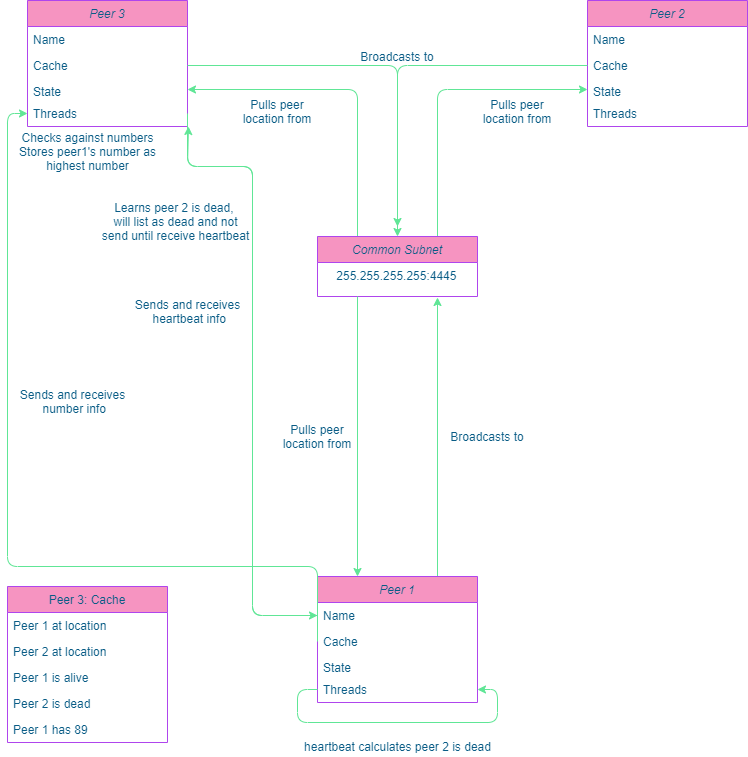

The diagram above was exported from draw.io. Its source (the exported page's mxGraphModel, read from the mxfile embedded in the PNG):
<mxGraphModel dx="462" dy="708" grid="1" gridSize="10" guides="1" tooltips="1" connect="1" arrows="1" fold="1" page="1" pageScale="1" pageWidth="827" pageHeight="1169" math="0" shadow="0">
  <root>
    <mxCell id="WIyWlLk6GJQsqaUBKTNV-0" />
    <mxCell id="WIyWlLk6GJQsqaUBKTNV-1" parent="WIyWlLk6GJQsqaUBKTNV-0" />
    <mxCell id="lXcVUL_2oQ68aPuigV5h-2" value="Peer 3" style="swimlane;fontStyle=2;align=center;verticalAlign=top;childLayout=stackLayout;horizontal=1;startSize=26;horizontalStack=0;resizeParent=1;resizeLast=0;collapsible=1;marginBottom=0;rounded=0;shadow=0;strokeWidth=1;fillColor=#F694C1;strokeColor=#AF45ED;fontColor=#095C86;" vertex="1" parent="WIyWlLk6GJQsqaUBKTNV-1">
      <mxGeometry x="30" y="34" width="160" height="126" as="geometry">
        <mxRectangle x="230" y="140" width="160" height="26" as="alternateBounds" />
      </mxGeometry>
    </mxCell>
    <mxCell id="lXcVUL_2oQ68aPuigV5h-3" value="Name" style="text;align=left;verticalAlign=top;spacingLeft=4;spacingRight=4;overflow=hidden;rotatable=0;points=[[0,0.5],[1,0.5]];portConstraint=eastwest;fontColor=#095C86;" vertex="1" parent="lXcVUL_2oQ68aPuigV5h-2">
      <mxGeometry y="26" width="160" height="26" as="geometry" />
    </mxCell>
    <mxCell id="lXcVUL_2oQ68aPuigV5h-4" value="Cache" style="text;align=left;verticalAlign=top;spacingLeft=4;spacingRight=4;overflow=hidden;rotatable=0;points=[[0,0.5],[1,0.5]];portConstraint=eastwest;rounded=0;shadow=0;html=0;fontColor=#095C86;" vertex="1" parent="lXcVUL_2oQ68aPuigV5h-2">
      <mxGeometry y="52" width="160" height="26" as="geometry" />
    </mxCell>
    <mxCell id="lXcVUL_2oQ68aPuigV5h-5" value="State&#10;&#10;" style="text;align=left;verticalAlign=top;spacingLeft=4;spacingRight=4;overflow=hidden;rotatable=0;points=[[0,0.5],[1,0.5]];portConstraint=eastwest;rounded=0;shadow=0;html=0;fontColor=#095C86;" vertex="1" parent="lXcVUL_2oQ68aPuigV5h-2">
      <mxGeometry y="78" width="160" height="22" as="geometry" />
    </mxCell>
    <mxCell id="lXcVUL_2oQ68aPuigV5h-6" value="Threads" style="text;align=left;verticalAlign=top;spacingLeft=4;spacingRight=4;overflow=hidden;rotatable=0;points=[[0,0.5],[1,0.5]];portConstraint=eastwest;rounded=0;shadow=0;html=0;fontColor=#095C86;" vertex="1" parent="lXcVUL_2oQ68aPuigV5h-2">
      <mxGeometry y="100" width="160" height="26" as="geometry" />
    </mxCell>
    <mxCell id="lXcVUL_2oQ68aPuigV5h-7" value="Peer 2" style="swimlane;fontStyle=2;align=center;verticalAlign=top;childLayout=stackLayout;horizontal=1;startSize=26;horizontalStack=0;resizeParent=1;resizeLast=0;collapsible=1;marginBottom=0;rounded=0;shadow=0;strokeWidth=1;fillColor=#F694C1;strokeColor=#AF45ED;fontColor=#095C86;" vertex="1" parent="WIyWlLk6GJQsqaUBKTNV-1">
      <mxGeometry x="590" y="34" width="160" height="126" as="geometry">
        <mxRectangle x="230" y="140" width="160" height="26" as="alternateBounds" />
      </mxGeometry>
    </mxCell>
    <mxCell id="lXcVUL_2oQ68aPuigV5h-8" value="Name" style="text;align=left;verticalAlign=top;spacingLeft=4;spacingRight=4;overflow=hidden;rotatable=0;points=[[0,0.5],[1,0.5]];portConstraint=eastwest;fontColor=#095C86;" vertex="1" parent="lXcVUL_2oQ68aPuigV5h-7">
      <mxGeometry y="26" width="160" height="26" as="geometry" />
    </mxCell>
    <mxCell id="lXcVUL_2oQ68aPuigV5h-9" value="Cache" style="text;align=left;verticalAlign=top;spacingLeft=4;spacingRight=4;overflow=hidden;rotatable=0;points=[[0,0.5],[1,0.5]];portConstraint=eastwest;rounded=0;shadow=0;html=0;fontColor=#095C86;" vertex="1" parent="lXcVUL_2oQ68aPuigV5h-7">
      <mxGeometry y="52" width="160" height="26" as="geometry" />
    </mxCell>
    <mxCell id="lXcVUL_2oQ68aPuigV5h-10" value="State&#10;&#10;" style="text;align=left;verticalAlign=top;spacingLeft=4;spacingRight=4;overflow=hidden;rotatable=0;points=[[0,0.5],[1,0.5]];portConstraint=eastwest;rounded=0;shadow=0;html=0;fontColor=#095C86;" vertex="1" parent="lXcVUL_2oQ68aPuigV5h-7">
      <mxGeometry y="78" width="160" height="22" as="geometry" />
    </mxCell>
    <mxCell id="lXcVUL_2oQ68aPuigV5h-11" value="Threads" style="text;align=left;verticalAlign=top;spacingLeft=4;spacingRight=4;overflow=hidden;rotatable=0;points=[[0,0.5],[1,0.5]];portConstraint=eastwest;rounded=0;shadow=0;html=0;fontColor=#095C86;" vertex="1" parent="lXcVUL_2oQ68aPuigV5h-7">
      <mxGeometry y="100" width="160" height="26" as="geometry" />
    </mxCell>
    <mxCell id="lXcVUL_2oQ68aPuigV5h-22" style="edgeStyle=orthogonalEdgeStyle;curved=0;rounded=1;sketch=0;orthogonalLoop=1;jettySize=auto;html=1;exitX=0.25;exitY=0;exitDx=0;exitDy=0;entryX=1;entryY=0.5;entryDx=0;entryDy=0;strokeColor=#60E696;fillColor=#F694C1;fontColor=#095C86;" edge="1" parent="WIyWlLk6GJQsqaUBKTNV-1" source="lXcVUL_2oQ68aPuigV5h-12" target="lXcVUL_2oQ68aPuigV5h-5">
      <mxGeometry relative="1" as="geometry" />
    </mxCell>
    <mxCell id="lXcVUL_2oQ68aPuigV5h-23" style="edgeStyle=orthogonalEdgeStyle;curved=0;rounded=1;sketch=0;orthogonalLoop=1;jettySize=auto;html=1;exitX=0.75;exitY=0;exitDx=0;exitDy=0;entryX=0;entryY=0.5;entryDx=0;entryDy=0;strokeColor=#60E696;fillColor=#F694C1;fontColor=#095C86;" edge="1" parent="WIyWlLk6GJQsqaUBKTNV-1" source="lXcVUL_2oQ68aPuigV5h-12" target="lXcVUL_2oQ68aPuigV5h-10">
      <mxGeometry relative="1" as="geometry" />
    </mxCell>
    <mxCell id="lXcVUL_2oQ68aPuigV5h-12" value="Common Subnet" style="swimlane;fontStyle=2;align=center;verticalAlign=top;childLayout=stackLayout;horizontal=1;startSize=26;horizontalStack=0;resizeParent=1;resizeLast=0;collapsible=1;marginBottom=0;rounded=0;shadow=0;strokeWidth=1;fillColor=#F694C1;strokeColor=#AF45ED;fontColor=#095C86;" vertex="1" parent="WIyWlLk6GJQsqaUBKTNV-1">
      <mxGeometry x="320" y="270" width="160" height="60" as="geometry">
        <mxRectangle x="230" y="140" width="160" height="26" as="alternateBounds" />
      </mxGeometry>
    </mxCell>
    <mxCell id="lXcVUL_2oQ68aPuigV5h-13" value="    255.255.255.255:4445" style="text;align=left;verticalAlign=top;spacingLeft=4;spacingRight=4;overflow=hidden;rotatable=0;points=[[0,0.5],[1,0.5]];portConstraint=eastwest;fontColor=#095C86;" vertex="1" parent="lXcVUL_2oQ68aPuigV5h-12">
      <mxGeometry y="26" width="160" height="34" as="geometry" />
    </mxCell>
    <mxCell id="zkfFHV4jXpPFQw0GAbJ--17" value="Peer 3: Cache" style="swimlane;fontStyle=0;align=center;verticalAlign=top;childLayout=stackLayout;horizontal=1;startSize=26;horizontalStack=0;resizeParent=1;resizeLast=0;collapsible=1;marginBottom=0;rounded=0;shadow=0;strokeWidth=1;fillColor=#F694C1;strokeColor=#AF45ED;fontColor=#095C86;" parent="WIyWlLk6GJQsqaUBKTNV-1" vertex="1">
      <mxGeometry x="10" y="620" width="160" height="156" as="geometry">
        <mxRectangle x="550" y="140" width="160" height="26" as="alternateBounds" />
      </mxGeometry>
    </mxCell>
    <mxCell id="zkfFHV4jXpPFQw0GAbJ--18" value="Peer 1 at location " style="text;align=left;verticalAlign=top;spacingLeft=4;spacingRight=4;overflow=hidden;rotatable=0;points=[[0,0.5],[1,0.5]];portConstraint=eastwest;fontColor=#095C86;fontStyle=0" parent="zkfFHV4jXpPFQw0GAbJ--17" vertex="1">
      <mxGeometry y="26" width="160" height="26" as="geometry" />
    </mxCell>
    <mxCell id="zkfFHV4jXpPFQw0GAbJ--19" value="Peer 2 at location " style="text;align=left;verticalAlign=top;spacingLeft=4;spacingRight=4;overflow=hidden;rotatable=0;points=[[0,0.5],[1,0.5]];portConstraint=eastwest;rounded=0;shadow=0;html=0;fontColor=#095C86;" parent="zkfFHV4jXpPFQw0GAbJ--17" vertex="1">
      <mxGeometry y="52" width="160" height="26" as="geometry" />
    </mxCell>
    <mxCell id="zkfFHV4jXpPFQw0GAbJ--20" value="Peer 1 is alive" style="text;align=left;verticalAlign=top;spacingLeft=4;spacingRight=4;overflow=hidden;rotatable=0;points=[[0,0.5],[1,0.5]];portConstraint=eastwest;rounded=0;shadow=0;html=0;fontColor=#095C86;" parent="zkfFHV4jXpPFQw0GAbJ--17" vertex="1">
      <mxGeometry y="78" width="160" height="26" as="geometry" />
    </mxCell>
    <mxCell id="zkfFHV4jXpPFQw0GAbJ--21" value="Peer 2 is dead" style="text;align=left;verticalAlign=top;spacingLeft=4;spacingRight=4;overflow=hidden;rotatable=0;points=[[0,0.5],[1,0.5]];portConstraint=eastwest;rounded=0;shadow=0;html=0;fontColor=#095C86;" parent="zkfFHV4jXpPFQw0GAbJ--17" vertex="1">
      <mxGeometry y="104" width="160" height="26" as="geometry" />
    </mxCell>
    <mxCell id="zkfFHV4jXpPFQw0GAbJ--22" value="Peer 1 has 89" style="text;align=left;verticalAlign=top;spacingLeft=4;spacingRight=4;overflow=hidden;rotatable=0;points=[[0,0.5],[1,0.5]];portConstraint=eastwest;rounded=0;shadow=0;html=0;fontColor=#095C86;" parent="zkfFHV4jXpPFQw0GAbJ--17" vertex="1">
      <mxGeometry y="130" width="160" height="26" as="geometry" />
    </mxCell>
    <mxCell id="lXcVUL_2oQ68aPuigV5h-17" style="edgeStyle=orthogonalEdgeStyle;curved=0;rounded=1;sketch=0;orthogonalLoop=1;jettySize=auto;html=1;entryX=0.5;entryY=0;entryDx=0;entryDy=0;strokeColor=#60E696;fillColor=#F694C1;fontColor=#095C86;" edge="1" parent="WIyWlLk6GJQsqaUBKTNV-1" source="lXcVUL_2oQ68aPuigV5h-4" target="lXcVUL_2oQ68aPuigV5h-12">
      <mxGeometry relative="1" as="geometry" />
    </mxCell>
    <mxCell id="lXcVUL_2oQ68aPuigV5h-18" style="edgeStyle=orthogonalEdgeStyle;curved=0;rounded=1;sketch=0;orthogonalLoop=1;jettySize=auto;html=1;strokeColor=#60E696;fillColor=#F694C1;fontColor=#095C86;" edge="1" parent="WIyWlLk6GJQsqaUBKTNV-1" source="lXcVUL_2oQ68aPuigV5h-9">
      <mxGeometry relative="1" as="geometry">
        <mxPoint x="400" y="260" as="targetPoint" />
      </mxGeometry>
    </mxCell>
    <mxCell id="lXcVUL_2oQ68aPuigV5h-24" style="edgeStyle=orthogonalEdgeStyle;curved=0;rounded=1;sketch=0;orthogonalLoop=1;jettySize=auto;html=1;exitX=0.75;exitY=0;exitDx=0;exitDy=0;strokeColor=#60E696;fillColor=#F694C1;fontColor=#095C86;" edge="1" parent="WIyWlLk6GJQsqaUBKTNV-1" source="zkfFHV4jXpPFQw0GAbJ--0">
      <mxGeometry relative="1" as="geometry">
        <mxPoint x="440" y="331" as="targetPoint" />
      </mxGeometry>
    </mxCell>
    <mxCell id="zkfFHV4jXpPFQw0GAbJ--0" value="Peer 1" style="swimlane;fontStyle=2;align=center;verticalAlign=top;childLayout=stackLayout;horizontal=1;startSize=26;horizontalStack=0;resizeParent=1;resizeLast=0;collapsible=1;marginBottom=0;rounded=0;shadow=0;strokeWidth=1;fillColor=#F694C1;strokeColor=#AF45ED;fontColor=#095C86;" parent="WIyWlLk6GJQsqaUBKTNV-1" vertex="1">
      <mxGeometry x="320" y="610" width="160" height="126" as="geometry">
        <mxRectangle x="230" y="140" width="160" height="26" as="alternateBounds" />
      </mxGeometry>
    </mxCell>
    <mxCell id="zkfFHV4jXpPFQw0GAbJ--1" value="Name" style="text;align=left;verticalAlign=top;spacingLeft=4;spacingRight=4;overflow=hidden;rotatable=0;points=[[0,0.5],[1,0.5]];portConstraint=eastwest;fontColor=#095C86;" parent="zkfFHV4jXpPFQw0GAbJ--0" vertex="1">
      <mxGeometry y="26" width="160" height="26" as="geometry" />
    </mxCell>
    <mxCell id="zkfFHV4jXpPFQw0GAbJ--2" value="Cache" style="text;align=left;verticalAlign=top;spacingLeft=4;spacingRight=4;overflow=hidden;rotatable=0;points=[[0,0.5],[1,0.5]];portConstraint=eastwest;rounded=0;shadow=0;html=0;fontColor=#095C86;" parent="zkfFHV4jXpPFQw0GAbJ--0" vertex="1">
      <mxGeometry y="52" width="160" height="26" as="geometry" />
    </mxCell>
    <mxCell id="zkfFHV4jXpPFQw0GAbJ--3" value="State&#10;&#10;" style="text;align=left;verticalAlign=top;spacingLeft=4;spacingRight=4;overflow=hidden;rotatable=0;points=[[0,0.5],[1,0.5]];portConstraint=eastwest;rounded=0;shadow=0;html=0;fontColor=#095C86;" parent="zkfFHV4jXpPFQw0GAbJ--0" vertex="1">
      <mxGeometry y="78" width="160" height="22" as="geometry" />
    </mxCell>
    <mxCell id="lXcVUL_2oQ68aPuigV5h-0" value="Threads" style="text;align=left;verticalAlign=top;spacingLeft=4;spacingRight=4;overflow=hidden;rotatable=0;points=[[0,0.5],[1,0.5]];portConstraint=eastwest;rounded=0;shadow=0;html=0;fontColor=#095C86;" vertex="1" parent="zkfFHV4jXpPFQw0GAbJ--0">
      <mxGeometry y="100" width="160" height="26" as="geometry" />
    </mxCell>
    <mxCell id="lXcVUL_2oQ68aPuigV5h-34" style="edgeStyle=orthogonalEdgeStyle;curved=0;rounded=1;sketch=0;orthogonalLoop=1;jettySize=auto;html=1;exitX=0;exitY=0.5;exitDx=0;exitDy=0;strokeColor=#60E696;fillColor=#F694C1;fontColor=#095C86;" edge="1" parent="zkfFHV4jXpPFQw0GAbJ--0" source="lXcVUL_2oQ68aPuigV5h-0" target="lXcVUL_2oQ68aPuigV5h-0">
      <mxGeometry relative="1" as="geometry" />
    </mxCell>
    <mxCell id="lXcVUL_2oQ68aPuigV5h-20" value="Broadcasts to" style="text;html=1;strokeColor=none;fillColor=none;align=center;verticalAlign=middle;whiteSpace=wrap;rounded=0;sketch=0;fontColor=#095C86;" vertex="1" parent="WIyWlLk6GJQsqaUBKTNV-1">
      <mxGeometry x="360" y="80" width="80" height="20" as="geometry" />
    </mxCell>
    <mxCell id="lXcVUL_2oQ68aPuigV5h-21" value="Broadcasts to" style="text;html=1;strokeColor=none;fillColor=none;align=center;verticalAlign=middle;whiteSpace=wrap;rounded=0;sketch=0;fontColor=#095C86;" vertex="1" parent="WIyWlLk6GJQsqaUBKTNV-1">
      <mxGeometry x="450" y="460" width="80" height="20" as="geometry" />
    </mxCell>
    <mxCell id="lXcVUL_2oQ68aPuigV5h-26" style="edgeStyle=orthogonalEdgeStyle;curved=0;rounded=1;sketch=0;orthogonalLoop=1;jettySize=auto;html=1;entryX=0.25;entryY=0;entryDx=0;entryDy=0;strokeColor=#60E696;fillColor=#F694C1;fontColor=#095C86;" edge="1" parent="WIyWlLk6GJQsqaUBKTNV-1" target="zkfFHV4jXpPFQw0GAbJ--0">
      <mxGeometry relative="1" as="geometry">
        <mxPoint x="360" y="330" as="sourcePoint" />
      </mxGeometry>
    </mxCell>
    <mxCell id="lXcVUL_2oQ68aPuigV5h-27" value="Pulls peer location from" style="text;html=1;strokeColor=none;fillColor=none;align=center;verticalAlign=middle;whiteSpace=wrap;rounded=0;sketch=0;fontColor=#095C86;" vertex="1" parent="WIyWlLk6GJQsqaUBKTNV-1">
      <mxGeometry x="280" y="460" width="80" height="20" as="geometry" />
    </mxCell>
    <mxCell id="lXcVUL_2oQ68aPuigV5h-28" value="Pulls peer location from" style="text;html=1;strokeColor=none;fillColor=none;align=center;verticalAlign=middle;whiteSpace=wrap;rounded=0;sketch=0;fontColor=#095C86;" vertex="1" parent="WIyWlLk6GJQsqaUBKTNV-1">
      <mxGeometry x="240" y="135" width="80" height="20" as="geometry" />
    </mxCell>
    <mxCell id="lXcVUL_2oQ68aPuigV5h-29" value="Pulls peer location from" style="text;html=1;strokeColor=none;fillColor=none;align=center;verticalAlign=middle;whiteSpace=wrap;rounded=0;sketch=0;fontColor=#095C86;" vertex="1" parent="WIyWlLk6GJQsqaUBKTNV-1">
      <mxGeometry x="480" y="135" width="80" height="20" as="geometry" />
    </mxCell>
    <mxCell id="lXcVUL_2oQ68aPuigV5h-30" style="edgeStyle=orthogonalEdgeStyle;curved=0;rounded=1;sketch=0;orthogonalLoop=1;jettySize=auto;html=1;exitX=0;exitY=0.5;exitDx=0;exitDy=0;strokeColor=#60E696;fillColor=#F694C1;fontColor=#095C86;" edge="1" parent="WIyWlLk6GJQsqaUBKTNV-1" source="zkfFHV4jXpPFQw0GAbJ--1">
      <mxGeometry relative="1" as="geometry">
        <mxPoint x="191" y="160" as="targetPoint" />
        <Array as="points">
          <mxPoint x="255" y="649" />
          <mxPoint x="255" y="200" />
          <mxPoint x="190" y="200" />
        </Array>
      </mxGeometry>
    </mxCell>
    <mxCell id="lXcVUL_2oQ68aPuigV5h-32" style="edgeStyle=orthogonalEdgeStyle;curved=0;rounded=1;sketch=0;orthogonalLoop=1;jettySize=auto;html=1;exitX=1;exitY=0.5;exitDx=0;exitDy=0;entryX=0;entryY=0.5;entryDx=0;entryDy=0;strokeColor=#60E696;fillColor=#F694C1;fontColor=#095C86;" edge="1" parent="WIyWlLk6GJQsqaUBKTNV-1" source="lXcVUL_2oQ68aPuigV5h-6" target="zkfFHV4jXpPFQw0GAbJ--1">
      <mxGeometry relative="1" as="geometry">
        <Array as="points">
          <mxPoint x="190" y="200" />
          <mxPoint x="255" y="200" />
          <mxPoint x="255" y="649" />
        </Array>
      </mxGeometry>
    </mxCell>
    <mxCell id="lXcVUL_2oQ68aPuigV5h-33" value="Sends and receives&lt;br&gt;&amp;nbsp;heartbeat info" style="text;html=1;align=center;verticalAlign=middle;resizable=0;points=[];autosize=1;fontColor=#095C86;" vertex="1" parent="WIyWlLk6GJQsqaUBKTNV-1">
      <mxGeometry x="130" y="330" width="120" height="30" as="geometry" />
    </mxCell>
    <mxCell id="lXcVUL_2oQ68aPuigV5h-35" value="heartbeat calculates peer 2 is dead" style="text;html=1;align=center;verticalAlign=middle;resizable=0;points=[];autosize=1;fontColor=#095C86;" vertex="1" parent="WIyWlLk6GJQsqaUBKTNV-1">
      <mxGeometry x="300" y="770" width="200" height="20" as="geometry" />
    </mxCell>
    <mxCell id="lXcVUL_2oQ68aPuigV5h-36" value="Sends and receives&lt;br&gt;&amp;nbsp;number info&lt;br&gt;" style="text;html=1;align=center;verticalAlign=middle;resizable=0;points=[];autosize=1;fontColor=#095C86;" vertex="1" parent="WIyWlLk6GJQsqaUBKTNV-1">
      <mxGeometry x="15" y="420" width="120" height="30" as="geometry" />
    </mxCell>
    <mxCell id="lXcVUL_2oQ68aPuigV5h-37" value="Learns peer 2 is dead, &lt;br&gt;will list as dead and not&lt;br&gt;send until receive heartbeat" style="text;html=1;align=center;verticalAlign=middle;resizable=0;points=[];autosize=1;fontColor=#095C86;" vertex="1" parent="WIyWlLk6GJQsqaUBKTNV-1">
      <mxGeometry x="98" y="230" width="160" height="50" as="geometry" />
    </mxCell>
    <mxCell id="lXcVUL_2oQ68aPuigV5h-38" style="edgeStyle=orthogonalEdgeStyle;curved=0;rounded=1;sketch=0;orthogonalLoop=1;jettySize=auto;html=1;exitX=0;exitY=0.5;exitDx=0;exitDy=0;entryX=0;entryY=0.5;entryDx=0;entryDy=0;strokeColor=#60E696;fillColor=#F694C1;fontColor=#095C86;" edge="1" parent="WIyWlLk6GJQsqaUBKTNV-1" source="zkfFHV4jXpPFQw0GAbJ--2" target="lXcVUL_2oQ68aPuigV5h-6">
      <mxGeometry relative="1" as="geometry">
        <Array as="points">
          <mxPoint x="320" y="600" />
          <mxPoint x="10" y="600" />
          <mxPoint x="10" y="147" />
        </Array>
      </mxGeometry>
    </mxCell>
    <mxCell id="lXcVUL_2oQ68aPuigV5h-40" value="Checks against numbers&lt;br&gt;Stores peer1's number as&lt;br&gt;highest number" style="text;html=1;align=center;verticalAlign=middle;resizable=0;points=[];autosize=1;fontColor=#095C86;" vertex="1" parent="WIyWlLk6GJQsqaUBKTNV-1">
      <mxGeometry x="15" y="160" width="150" height="50" as="geometry" />
    </mxCell>
  </root>
</mxGraphModel>